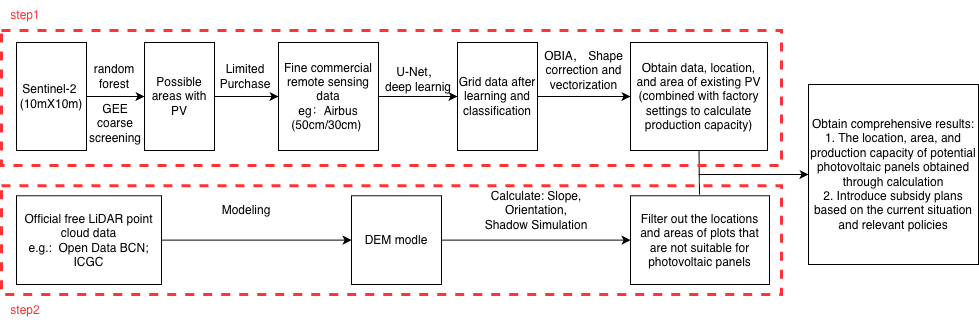

The diagram above was exported from draw.io. Its source (the exported page's mxGraphModel, read from the mxfile embedded in the PNG):
<mxGraphModel dx="586" dy="498" grid="1" gridSize="10" guides="1" tooltips="1" connect="1" arrows="1" fold="1" page="1" pageScale="1" pageWidth="1654" pageHeight="1169" math="0" shadow="0">
  <root>
    <mxCell id="0" />
    <mxCell id="1" parent="0" />
    <mxCell id="8TihJ50b4BGyG_bqTHnD-6" parent="1" style="text;html=1;whiteSpace=wrap;strokeColor=none;fillColor=none;align=center;verticalAlign=middle;rounded=0;" value="GEE coarse screening" vertex="1">
      <mxGeometry height="74.5" width="50" x="129" y="92" as="geometry" />
    </mxCell>
    <mxCell id="8TihJ50b4BGyG_bqTHnD-11" parent="1" style="rounded=0;whiteSpace=wrap;html=1;" value="Filter out the locations and areas of plots that are not suitable for photovoltaic panels" vertex="1">
      <mxGeometry height="88.75" width="139" x="669" y="201.25" as="geometry" />
    </mxCell>
    <mxCell id="8TihJ50b4BGyG_bqTHnD-15" parent="1" style="text;html=1;whiteSpace=wrap;strokeColor=none;fillColor=none;align=center;verticalAlign=middle;rounded=0;" value="Calculate: Slope, Orientation, Shadow Simulation" vertex="1">
      <mxGeometry height="50" width="110" x="520" y="191.25" as="geometry" />
    </mxCell>
    <mxCell id="8TihJ50b4BGyG_bqTHnD-19" parent="1" style="text;html=1;whiteSpace=wrap;strokeColor=none;fillColor=none;align=center;verticalAlign=middle;rounded=0;" value="Limited Purchase" vertex="1">
      <mxGeometry height="42.5" width="50" x="259" y="60.5" as="geometry" />
    </mxCell>
    <mxCell id="8TihJ50b4BGyG_bqTHnD-22" parent="1" style="text;html=1;whiteSpace=wrap;strokeColor=none;fillColor=none;align=center;verticalAlign=middle;rounded=0;" value="U-Net，deep learnig" vertex="1">
      <mxGeometry height="40" width="70" x="422" y="65" as="geometry" />
    </mxCell>
    <mxCell id="8TihJ50b4BGyG_bqTHnD-24" parent="1" style="rounded=0;whiteSpace=wrap;html=1;" value="Obtain data, location, and area of existing PV (combined with factory settings to calculate production capacity)" vertex="1">
      <mxGeometry height="108" width="137" x="669" y="48" as="geometry" />
    </mxCell>
    <mxCell id="8TihJ50b4BGyG_bqTHnD-25" parent="1" style="text;html=1;whiteSpace=wrap;strokeColor=none;fillColor=none;align=center;verticalAlign=middle;rounded=0;" value="OBIA， Shape correction and vectorization" vertex="1">
      <mxGeometry height="39" width="93" x="576" y="56" as="geometry" />
    </mxCell>
    <mxCell id="8TihJ50b4BGyG_bqTHnD-32" parent="1" style="rounded=0;whiteSpace=wrap;html=1;" value="&lt;div&gt;Obtain comprehensive results:&lt;/div&gt;&lt;div&gt;1. The location, area, and production capacity of potential photovoltaic panels obtained through calculation&lt;/div&gt;&lt;div&gt;2. Introduce subsidy plans based on the current situation and relevant policies&lt;/div&gt;" vertex="1">
      <mxGeometry height="180" width="170" x="847" y="90" as="geometry" />
    </mxCell>
    <mxCell id="stOJPjyOSHt_ONDnymTv-9" parent="1" style="text;html=1;whiteSpace=wrap;strokeColor=none;fillColor=none;align=center;verticalAlign=middle;rounded=0;" value="Modeling" vertex="1">
      <mxGeometry height="30" width="48" x="261" y="201.25" as="geometry" />
    </mxCell>
    <mxCell id="y6w5ycL3_pl-iOcUoUus-9" parent="1" style="text;html=1;whiteSpace=wrap;strokeColor=none;fillColor=none;align=center;verticalAlign=middle;rounded=0;" value="random forest" vertex="1">
      <mxGeometry height="28.75" width="50" x="128" y="67.63" as="geometry" />
    </mxCell>
    <mxCell id="y6w5ycL3_pl-iOcUoUus-15" edge="1" parent="1" source="y6w5ycL3_pl-iOcUoUus-10" style="edgeStyle=orthogonalEdgeStyle;rounded=0;orthogonalLoop=1;jettySize=auto;html=1;exitX=1;exitY=0.5;exitDx=0;exitDy=0;entryX=0;entryY=0.5;entryDx=0;entryDy=0;" target="8TihJ50b4BGyG_bqTHnD-24">
      <mxGeometry relative="1" as="geometry" />
    </mxCell>
    <mxCell id="y6w5ycL3_pl-iOcUoUus-10" parent="1" style="rounded=0;whiteSpace=wrap;html=1;" value="Grid data after learning and classification" vertex="1">
      <mxGeometry height="108" width="80" x="496" y="48" as="geometry" />
    </mxCell>
    <mxCell id="y6w5ycL3_pl-iOcUoUus-14" edge="1" parent="1" source="y6w5ycL3_pl-iOcUoUus-11" style="edgeStyle=orthogonalEdgeStyle;rounded=0;orthogonalLoop=1;jettySize=auto;html=1;exitX=1;exitY=0.5;exitDx=0;exitDy=0;entryX=0;entryY=0.5;entryDx=0;entryDy=0;" target="y6w5ycL3_pl-iOcUoUus-10">
      <mxGeometry relative="1" as="geometry" />
    </mxCell>
    <mxCell id="y6w5ycL3_pl-iOcUoUus-11" parent="1" style="rounded=0;whiteSpace=wrap;html=1;" value="Fine commercial remote sensing data&lt;div&gt;eg：Airbus (50cm/30cm)&amp;nbsp;&lt;/div&gt;" vertex="1">
      <mxGeometry height="108" width="100" x="317" y="48" as="geometry" />
    </mxCell>
    <mxCell id="y6w5ycL3_pl-iOcUoUus-17" edge="1" parent="1" source="y6w5ycL3_pl-iOcUoUus-12" style="edgeStyle=orthogonalEdgeStyle;rounded=0;orthogonalLoop=1;jettySize=auto;html=1;exitX=1;exitY=0.5;exitDx=0;exitDy=0;entryX=0;entryY=0.5;entryDx=0;entryDy=0;" target="y6w5ycL3_pl-iOcUoUus-11">
      <mxGeometry relative="1" as="geometry" />
    </mxCell>
    <mxCell id="y6w5ycL3_pl-iOcUoUus-12" parent="1" style="rounded=0;whiteSpace=wrap;html=1;" value="Possible areas with PV" vertex="1">
      <mxGeometry height="108" width="70" x="183" y="48" as="geometry" />
    </mxCell>
    <mxCell id="y6w5ycL3_pl-iOcUoUus-18" edge="1" parent="1" source="y6w5ycL3_pl-iOcUoUus-13" style="edgeStyle=orthogonalEdgeStyle;rounded=0;orthogonalLoop=1;jettySize=auto;html=1;exitX=1;exitY=0.5;exitDx=0;exitDy=0;entryX=0;entryY=0.5;entryDx=0;entryDy=0;" target="y6w5ycL3_pl-iOcUoUus-12">
      <mxGeometry relative="1" as="geometry" />
    </mxCell>
    <mxCell id="y6w5ycL3_pl-iOcUoUus-13" parent="1" style="rounded=0;whiteSpace=wrap;html=1;" value="Sentinel-2&amp;nbsp;&lt;div&gt;(10mX10m)&lt;/div&gt;" vertex="1">
      <mxGeometry height="108" width="70" x="55" y="48" as="geometry" />
    </mxCell>
    <mxCell id="y6w5ycL3_pl-iOcUoUus-23" edge="1" parent="1" source="y6w5ycL3_pl-iOcUoUus-20" style="edgeStyle=orthogonalEdgeStyle;rounded=0;orthogonalLoop=1;jettySize=auto;html=1;exitX=1;exitY=0.5;exitDx=0;exitDy=0;entryX=0;entryY=0.5;entryDx=0;entryDy=0;" target="8TihJ50b4BGyG_bqTHnD-11">
      <mxGeometry relative="1" as="geometry" />
    </mxCell>
    <mxCell id="y6w5ycL3_pl-iOcUoUus-20" parent="1" style="rounded=0;whiteSpace=wrap;html=1;" value="DEM modle" vertex="1">
      <mxGeometry height="88.75" width="90" x="390" y="201.25" as="geometry" />
    </mxCell>
    <mxCell id="y6w5ycL3_pl-iOcUoUus-22" edge="1" parent="1" source="y6w5ycL3_pl-iOcUoUus-21" style="edgeStyle=orthogonalEdgeStyle;rounded=0;orthogonalLoop=1;jettySize=auto;html=1;exitX=1;exitY=0.5;exitDx=0;exitDy=0;entryX=0;entryY=0.5;entryDx=0;entryDy=0;" target="y6w5ycL3_pl-iOcUoUus-20">
      <mxGeometry relative="1" as="geometry" />
    </mxCell>
    <mxCell id="y6w5ycL3_pl-iOcUoUus-21" parent="1" style="rounded=0;whiteSpace=wrap;html=1;" value="Official free LiDAR point cloud data&lt;div&gt;e.g.:&amp;nbsp;&lt;span style=&quot;background-color: transparent; color: light-dark(rgb(0, 0, 0), rgb(255, 255, 255));&quot;&gt;&amp;nbsp;Open Data BCN; ICGC&lt;/span&gt;&lt;/div&gt;" vertex="1">
      <mxGeometry height="88.75" width="145" x="55" y="201.25" as="geometry" />
    </mxCell>
    <mxCell id="y6w5ycL3_pl-iOcUoUus-24" edge="1" parent="1" style="endArrow=none;html=1;rounded=0;entryX=0.5;entryY=1;entryDx=0;entryDy=0;" target="8TihJ50b4BGyG_bqTHnD-24" value="">
      <mxGeometry height="50" relative="1" width="50" as="geometry">
        <mxPoint x="738" y="200" as="sourcePoint" />
        <mxPoint x="670" y="110" as="targetPoint" />
      </mxGeometry>
    </mxCell>
    <mxCell id="y6w5ycL3_pl-iOcUoUus-25" edge="1" parent="1" style="edgeStyle=orthogonalEdgeStyle;rounded=0;orthogonalLoop=1;jettySize=auto;html=1;entryX=0;entryY=0.5;entryDx=0;entryDy=0;" target="8TihJ50b4BGyG_bqTHnD-32">
      <mxGeometry relative="1" as="geometry">
        <mxPoint x="737" y="180" as="sourcePoint" />
        <mxPoint x="696" y="340.38" as="targetPoint" />
      </mxGeometry>
    </mxCell>
    <mxCell id="Dv5FmM1mx77Liun7-pc--1" parent="1" style="rounded=0;whiteSpace=wrap;html=1;fillColor=none;dashed=1;strokeColor=#FF3333;strokeWidth=3;" value="" vertex="1">
      <mxGeometry height="135" width="780" x="40" y="36" as="geometry" />
    </mxCell>
    <mxCell id="Dv5FmM1mx77Liun7-pc--2" parent="1" style="text;html=1;whiteSpace=wrap;strokeColor=none;fillColor=none;align=center;verticalAlign=middle;rounded=0;" value="&lt;font style=&quot;color: rgb(255, 51, 51);&quot;&gt;step1&lt;/font&gt;" vertex="1">
      <mxGeometry height="30" width="48" x="40" y="6" as="geometry" />
    </mxCell>
    <mxCell id="Dv5FmM1mx77Liun7-pc--3" parent="1" style="rounded=0;whiteSpace=wrap;html=1;fillColor=none;dashed=1;strokeColor=#FF3333;strokeWidth=3;" value="" vertex="1">
      <mxGeometry height="108.75" width="780" x="40" y="191.25" as="geometry" />
    </mxCell>
    <mxCell id="Dv5FmM1mx77Liun7-pc--4" parent="1" style="text;html=1;whiteSpace=wrap;strokeColor=none;fillColor=none;align=center;verticalAlign=middle;rounded=0;" value="&lt;font style=&quot;color: rgb(255, 51, 51);&quot;&gt;step2&lt;/font&gt;" vertex="1">
      <mxGeometry height="30" width="48" x="40" y="301" as="geometry" />
    </mxCell>
  </root>
</mxGraphModel>